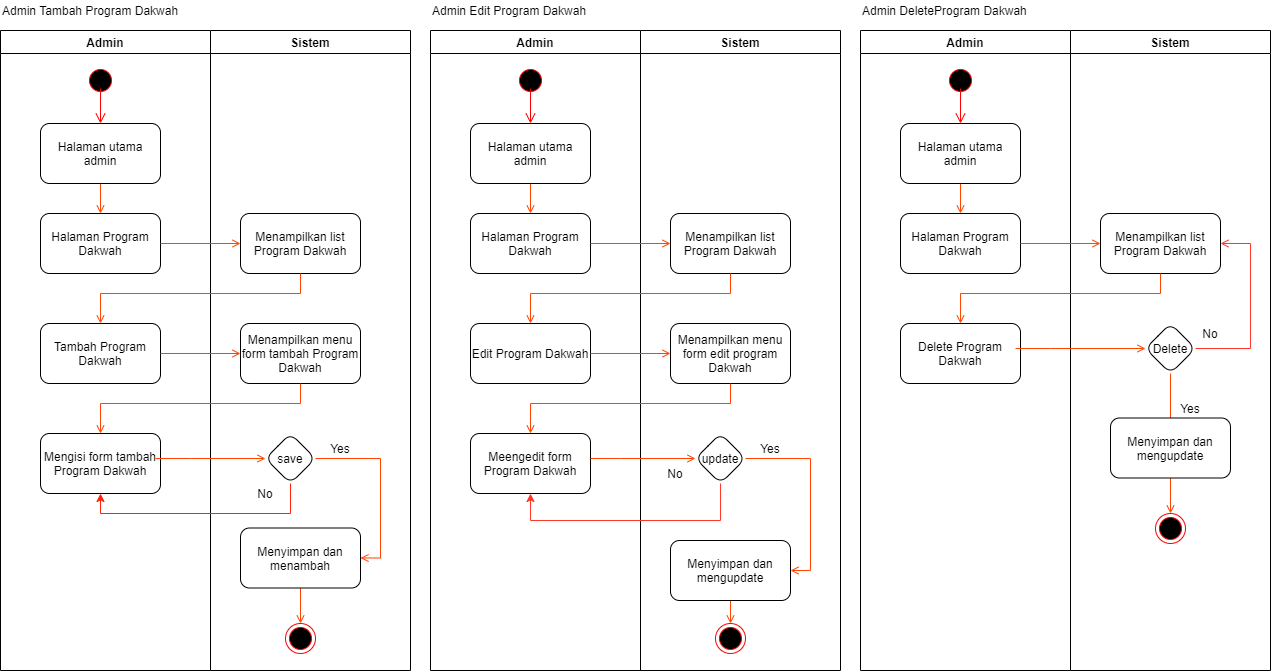

The diagram above was exported from draw.io. Its source (the exported page's mxGraphModel, read from the mxfile embedded in the PNG):
<mxGraphModel dx="725" dy="725" grid="1" gridSize="10" guides="1" tooltips="1" connect="1" arrows="1" fold="1" page="1" pageScale="1" pageWidth="827" pageHeight="1169" math="0" shadow="0">
  <root>
    <mxCell id="0" />
    <mxCell id="1" parent="0" />
    <mxCell id="luYs9M9s4U51L2gIpAIk-122" value="Admin Tambah Program Dakwah" style="text;html=1;strokeColor=none;fillColor=none;align=left;verticalAlign=middle;whiteSpace=wrap;rounded=0;" parent="1" vertex="1">
      <mxGeometry x="970" y="50" width="200" height="20" as="geometry" />
    </mxCell>
    <mxCell id="luYs9M9s4U51L2gIpAIk-123" value="Admin" style="swimlane;" parent="1" vertex="1">
      <mxGeometry x="970" y="80" width="210" height="640" as="geometry" />
    </mxCell>
    <mxCell id="luYs9M9s4U51L2gIpAIk-124" value="" style="ellipse;html=1;shape=startState;fillColor=#000000;strokeColor=#ff0000;" parent="luYs9M9s4U51L2gIpAIk-123" vertex="1">
      <mxGeometry x="85" y="35" width="30" height="30" as="geometry" />
    </mxCell>
    <mxCell id="luYs9M9s4U51L2gIpAIk-125" value="" style="edgeStyle=orthogonalEdgeStyle;html=1;verticalAlign=bottom;endArrow=open;endSize=8;strokeColor=#ff0000;" parent="luYs9M9s4U51L2gIpAIk-123" edge="1">
      <mxGeometry relative="1" as="geometry">
        <mxPoint x="100" y="93" as="targetPoint" />
        <mxPoint x="99.99999999999977" y="57.99999999999977" as="sourcePoint" />
      </mxGeometry>
    </mxCell>
    <mxCell id="luYs9M9s4U51L2gIpAIk-126" value="Halaman Program Dakwah" style="rounded=1;whiteSpace=wrap;html=1;" parent="luYs9M9s4U51L2gIpAIk-123" vertex="1">
      <mxGeometry x="40" y="183" width="120" height="60" as="geometry" />
    </mxCell>
    <mxCell id="luYs9M9s4U51L2gIpAIk-127" style="edgeStyle=orthogonalEdgeStyle;rounded=0;orthogonalLoop=1;jettySize=auto;html=1;entryX=0.5;entryY=0;entryDx=0;entryDy=0;endArrow=open;endFill=0;strokeColor=#FF4400;" parent="luYs9M9s4U51L2gIpAIk-123" source="luYs9M9s4U51L2gIpAIk-128" target="luYs9M9s4U51L2gIpAIk-126" edge="1">
      <mxGeometry relative="1" as="geometry" />
    </mxCell>
    <mxCell id="luYs9M9s4U51L2gIpAIk-128" value="Halaman utama admin" style="rounded=1;whiteSpace=wrap;html=1;" parent="luYs9M9s4U51L2gIpAIk-123" vertex="1">
      <mxGeometry x="40" y="93" width="120" height="60" as="geometry" />
    </mxCell>
    <mxCell id="luYs9M9s4U51L2gIpAIk-129" value="Tambah Program Dakwah" style="rounded=1;whiteSpace=wrap;html=1;" parent="luYs9M9s4U51L2gIpAIk-123" vertex="1">
      <mxGeometry x="40" y="293" width="120" height="60" as="geometry" />
    </mxCell>
    <mxCell id="luYs9M9s4U51L2gIpAIk-130" value="Mengisi form tambah Program Dakwah" style="whiteSpace=wrap;html=1;rounded=1;" parent="luYs9M9s4U51L2gIpAIk-123" vertex="1">
      <mxGeometry x="40" y="403" width="120" height="60" as="geometry" />
    </mxCell>
    <mxCell id="luYs9M9s4U51L2gIpAIk-131" value="Sistem" style="swimlane;" parent="1" vertex="1">
      <mxGeometry x="1180" y="80" width="200" height="640" as="geometry" />
    </mxCell>
    <mxCell id="luYs9M9s4U51L2gIpAIk-132" value="Menampilkan list Program Dakwah" style="whiteSpace=wrap;html=1;rounded=1;" parent="luYs9M9s4U51L2gIpAIk-131" vertex="1">
      <mxGeometry x="30" y="183" width="120" height="60" as="geometry" />
    </mxCell>
    <mxCell id="luYs9M9s4U51L2gIpAIk-133" value="Menampilkan menu form tambah Program Dakwah" style="whiteSpace=wrap;html=1;rounded=1;" parent="luYs9M9s4U51L2gIpAIk-131" vertex="1">
      <mxGeometry x="30" y="293" width="120" height="60" as="geometry" />
    </mxCell>
    <mxCell id="luYs9M9s4U51L2gIpAIk-134" style="edgeStyle=orthogonalEdgeStyle;rounded=0;orthogonalLoop=1;jettySize=auto;html=1;entryX=1;entryY=0.5;entryDx=0;entryDy=0;endArrow=open;endFill=0;strokeColor=#FF4400;" parent="luYs9M9s4U51L2gIpAIk-131" source="luYs9M9s4U51L2gIpAIk-135" target="luYs9M9s4U51L2gIpAIk-137" edge="1">
      <mxGeometry relative="1" as="geometry">
        <Array as="points">
          <mxPoint x="170" y="428" />
          <mxPoint x="170" y="528" />
        </Array>
      </mxGeometry>
    </mxCell>
    <mxCell id="luYs9M9s4U51L2gIpAIk-135" value="save" style="rhombus;whiteSpace=wrap;html=1;rounded=1;" parent="luYs9M9s4U51L2gIpAIk-131" vertex="1">
      <mxGeometry x="55" y="403" width="50" height="50" as="geometry" />
    </mxCell>
    <mxCell id="luYs9M9s4U51L2gIpAIk-136" style="edgeStyle=orthogonalEdgeStyle;rounded=0;orthogonalLoop=1;jettySize=auto;html=1;endArrow=open;endFill=0;strokeColor=#FF4400;" parent="luYs9M9s4U51L2gIpAIk-131" source="luYs9M9s4U51L2gIpAIk-137" target="luYs9M9s4U51L2gIpAIk-141" edge="1">
      <mxGeometry relative="1" as="geometry" />
    </mxCell>
    <mxCell id="luYs9M9s4U51L2gIpAIk-137" value="Menyimpan dan menambah" style="whiteSpace=wrap;html=1;rounded=1;" parent="luYs9M9s4U51L2gIpAIk-131" vertex="1">
      <mxGeometry x="30" y="497.5" width="120" height="60" as="geometry" />
    </mxCell>
    <mxCell id="luYs9M9s4U51L2gIpAIk-138" value="Yes" style="text;html=1;strokeColor=none;fillColor=none;align=center;verticalAlign=middle;whiteSpace=wrap;rounded=0;" parent="luYs9M9s4U51L2gIpAIk-131" vertex="1">
      <mxGeometry x="110" y="408" width="40" height="20" as="geometry" />
    </mxCell>
    <mxCell id="luYs9M9s4U51L2gIpAIk-139" value="No" style="text;html=1;strokeColor=none;fillColor=none;align=center;verticalAlign=middle;whiteSpace=wrap;rounded=0;" parent="luYs9M9s4U51L2gIpAIk-131" vertex="1">
      <mxGeometry x="35" y="453" width="40" height="20" as="geometry" />
    </mxCell>
    <mxCell id="luYs9M9s4U51L2gIpAIk-140" value="" style="edgeStyle=orthogonalEdgeStyle;rounded=0;orthogonalLoop=1;jettySize=auto;html=1;endArrow=open;endFill=0;strokeColor=#FF4400;" parent="luYs9M9s4U51L2gIpAIk-131" target="luYs9M9s4U51L2gIpAIk-135" edge="1">
      <mxGeometry relative="1" as="geometry">
        <Array as="points">
          <mxPoint x="-20" y="428" />
          <mxPoint x="-20" y="428" />
        </Array>
        <mxPoint x="-55" y="428" as="sourcePoint" />
      </mxGeometry>
    </mxCell>
    <mxCell id="luYs9M9s4U51L2gIpAIk-141" value="" style="ellipse;html=1;shape=endState;fillColor=#000000;strokeColor=#ff0000;" parent="luYs9M9s4U51L2gIpAIk-131" vertex="1">
      <mxGeometry x="75" y="593" width="30" height="30" as="geometry" />
    </mxCell>
    <mxCell id="luYs9M9s4U51L2gIpAIk-142" value="" style="edgeStyle=orthogonalEdgeStyle;rounded=0;orthogonalLoop=1;jettySize=auto;html=1;strokeColor=#FF4400;endArrow=open;endFill=0;" parent="1" source="luYs9M9s4U51L2gIpAIk-126" target="luYs9M9s4U51L2gIpAIk-132" edge="1">
      <mxGeometry relative="1" as="geometry" />
    </mxCell>
    <mxCell id="luYs9M9s4U51L2gIpAIk-143" value="" style="edgeStyle=orthogonalEdgeStyle;rounded=0;orthogonalLoop=1;jettySize=auto;html=1;endArrow=open;endFill=0;strokeColor=#FF4400;" parent="1" source="luYs9M9s4U51L2gIpAIk-132" target="luYs9M9s4U51L2gIpAIk-129" edge="1">
      <mxGeometry relative="1" as="geometry">
        <Array as="points">
          <mxPoint x="1270" y="343" />
          <mxPoint x="1070" y="343" />
        </Array>
        <mxPoint x="1070" y="383" as="targetPoint" />
      </mxGeometry>
    </mxCell>
    <mxCell id="luYs9M9s4U51L2gIpAIk-144" value="" style="edgeStyle=orthogonalEdgeStyle;rounded=0;orthogonalLoop=1;jettySize=auto;html=1;endArrow=open;endFill=0;strokeColor=#FF4400;" parent="1" source="luYs9M9s4U51L2gIpAIk-129" target="luYs9M9s4U51L2gIpAIk-133" edge="1">
      <mxGeometry relative="1" as="geometry" />
    </mxCell>
    <mxCell id="luYs9M9s4U51L2gIpAIk-145" value="" style="edgeStyle=orthogonalEdgeStyle;rounded=0;orthogonalLoop=1;jettySize=auto;html=1;endArrow=open;endFill=0;strokeColor=#FF4400;" parent="1" source="luYs9M9s4U51L2gIpAIk-133" target="luYs9M9s4U51L2gIpAIk-130" edge="1">
      <mxGeometry relative="1" as="geometry">
        <Array as="points">
          <mxPoint x="1270" y="453" />
          <mxPoint x="1070" y="453" />
        </Array>
      </mxGeometry>
    </mxCell>
    <mxCell id="luYs9M9s4U51L2gIpAIk-146" value="Admin Edit Program Dakwah" style="text;html=1;strokeColor=none;fillColor=none;align=left;verticalAlign=middle;whiteSpace=wrap;rounded=0;" parent="1" vertex="1">
      <mxGeometry x="1400" y="50" width="200" height="20" as="geometry" />
    </mxCell>
    <mxCell id="luYs9M9s4U51L2gIpAIk-147" value="Admin" style="swimlane;" parent="1" vertex="1">
      <mxGeometry x="1400" y="80" width="210" height="640" as="geometry" />
    </mxCell>
    <mxCell id="luYs9M9s4U51L2gIpAIk-148" value="" style="ellipse;html=1;shape=startState;fillColor=#000000;strokeColor=#ff0000;" parent="luYs9M9s4U51L2gIpAIk-147" vertex="1">
      <mxGeometry x="85" y="35" width="30" height="30" as="geometry" />
    </mxCell>
    <mxCell id="luYs9M9s4U51L2gIpAIk-149" value="" style="edgeStyle=orthogonalEdgeStyle;html=1;verticalAlign=bottom;endArrow=open;endSize=8;strokeColor=#ff0000;" parent="luYs9M9s4U51L2gIpAIk-147" edge="1">
      <mxGeometry relative="1" as="geometry">
        <mxPoint x="100" y="93" as="targetPoint" />
        <mxPoint x="99.99999999999977" y="57.99999999999977" as="sourcePoint" />
      </mxGeometry>
    </mxCell>
    <mxCell id="luYs9M9s4U51L2gIpAIk-150" value="Halaman Program Dakwah" style="rounded=1;whiteSpace=wrap;html=1;" parent="luYs9M9s4U51L2gIpAIk-147" vertex="1">
      <mxGeometry x="40" y="183" width="120" height="60" as="geometry" />
    </mxCell>
    <mxCell id="luYs9M9s4U51L2gIpAIk-151" style="edgeStyle=orthogonalEdgeStyle;rounded=0;orthogonalLoop=1;jettySize=auto;html=1;entryX=0.5;entryY=0;entryDx=0;entryDy=0;endArrow=open;endFill=0;strokeColor=#FF4400;" parent="luYs9M9s4U51L2gIpAIk-147" source="luYs9M9s4U51L2gIpAIk-152" target="luYs9M9s4U51L2gIpAIk-150" edge="1">
      <mxGeometry relative="1" as="geometry" />
    </mxCell>
    <mxCell id="luYs9M9s4U51L2gIpAIk-152" value="Halaman utama admin" style="rounded=1;whiteSpace=wrap;html=1;" parent="luYs9M9s4U51L2gIpAIk-147" vertex="1">
      <mxGeometry x="40" y="93" width="120" height="60" as="geometry" />
    </mxCell>
    <mxCell id="luYs9M9s4U51L2gIpAIk-153" value="Edit Program Dakwah" style="rounded=1;whiteSpace=wrap;html=1;" parent="luYs9M9s4U51L2gIpAIk-147" vertex="1">
      <mxGeometry x="40" y="293" width="120" height="60" as="geometry" />
    </mxCell>
    <mxCell id="luYs9M9s4U51L2gIpAIk-154" value="Meengedit form Program Dakwah" style="whiteSpace=wrap;html=1;rounded=1;" parent="luYs9M9s4U51L2gIpAIk-147" vertex="1">
      <mxGeometry x="40" y="403" width="120" height="60" as="geometry" />
    </mxCell>
    <mxCell id="luYs9M9s4U51L2gIpAIk-155" value="Sistem" style="swimlane;" parent="1" vertex="1">
      <mxGeometry x="1610" y="80" width="200" height="640" as="geometry" />
    </mxCell>
    <mxCell id="luYs9M9s4U51L2gIpAIk-156" value="Menampilkan list Program Dakwah" style="whiteSpace=wrap;html=1;rounded=1;" parent="luYs9M9s4U51L2gIpAIk-155" vertex="1">
      <mxGeometry x="30" y="183" width="120" height="60" as="geometry" />
    </mxCell>
    <mxCell id="luYs9M9s4U51L2gIpAIk-157" value="Menampilkan menu form edit program Dakwah" style="whiteSpace=wrap;html=1;rounded=1;" parent="luYs9M9s4U51L2gIpAIk-155" vertex="1">
      <mxGeometry x="30" y="293" width="120" height="60" as="geometry" />
    </mxCell>
    <mxCell id="luYs9M9s4U51L2gIpAIk-158" style="edgeStyle=orthogonalEdgeStyle;rounded=0;orthogonalLoop=1;jettySize=auto;html=1;entryX=1;entryY=0.5;entryDx=0;entryDy=0;endArrow=open;endFill=0;strokeColor=#FF4400;" parent="luYs9M9s4U51L2gIpAIk-155" source="luYs9M9s4U51L2gIpAIk-159" target="luYs9M9s4U51L2gIpAIk-161" edge="1">
      <mxGeometry relative="1" as="geometry">
        <Array as="points">
          <mxPoint x="170" y="428" />
          <mxPoint x="170" y="540" />
        </Array>
      </mxGeometry>
    </mxCell>
    <mxCell id="luYs9M9s4U51L2gIpAIk-159" value="update" style="rhombus;whiteSpace=wrap;html=1;rounded=1;" parent="luYs9M9s4U51L2gIpAIk-155" vertex="1">
      <mxGeometry x="55" y="403" width="50" height="50" as="geometry" />
    </mxCell>
    <mxCell id="luYs9M9s4U51L2gIpAIk-160" style="edgeStyle=orthogonalEdgeStyle;rounded=0;orthogonalLoop=1;jettySize=auto;html=1;endArrow=open;endFill=0;strokeColor=#FF4400;" parent="luYs9M9s4U51L2gIpAIk-155" source="luYs9M9s4U51L2gIpAIk-161" target="luYs9M9s4U51L2gIpAIk-165" edge="1">
      <mxGeometry relative="1" as="geometry" />
    </mxCell>
    <mxCell id="luYs9M9s4U51L2gIpAIk-161" value="Menyimpan dan mengupdate" style="whiteSpace=wrap;html=1;rounded=1;" parent="luYs9M9s4U51L2gIpAIk-155" vertex="1">
      <mxGeometry x="30" y="510" width="120" height="60" as="geometry" />
    </mxCell>
    <mxCell id="luYs9M9s4U51L2gIpAIk-162" value="Yes" style="text;html=1;strokeColor=none;fillColor=none;align=center;verticalAlign=middle;whiteSpace=wrap;rounded=0;" parent="luYs9M9s4U51L2gIpAIk-155" vertex="1">
      <mxGeometry x="110" y="408" width="40" height="20" as="geometry" />
    </mxCell>
    <mxCell id="luYs9M9s4U51L2gIpAIk-163" value="No" style="text;html=1;strokeColor=none;fillColor=none;align=center;verticalAlign=middle;whiteSpace=wrap;rounded=0;" parent="luYs9M9s4U51L2gIpAIk-155" vertex="1">
      <mxGeometry x="15" y="433" width="40" height="20" as="geometry" />
    </mxCell>
    <mxCell id="luYs9M9s4U51L2gIpAIk-164" value="" style="edgeStyle=orthogonalEdgeStyle;rounded=0;orthogonalLoop=1;jettySize=auto;html=1;endArrow=open;endFill=0;strokeColor=#FF4400;" parent="luYs9M9s4U51L2gIpAIk-155" target="luYs9M9s4U51L2gIpAIk-159" edge="1">
      <mxGeometry relative="1" as="geometry">
        <Array as="points">
          <mxPoint x="-20" y="428" />
          <mxPoint x="-20" y="428" />
        </Array>
        <mxPoint x="-50" y="428" as="sourcePoint" />
      </mxGeometry>
    </mxCell>
    <mxCell id="luYs9M9s4U51L2gIpAIk-165" value="" style="ellipse;html=1;shape=endState;fillColor=#000000;strokeColor=#ff0000;" parent="luYs9M9s4U51L2gIpAIk-155" vertex="1">
      <mxGeometry x="75" y="593" width="30" height="30" as="geometry" />
    </mxCell>
    <mxCell id="luYs9M9s4U51L2gIpAIk-166" value="" style="edgeStyle=orthogonalEdgeStyle;rounded=0;orthogonalLoop=1;jettySize=auto;html=1;strokeColor=#FF4400;endArrow=open;endFill=0;" parent="1" source="luYs9M9s4U51L2gIpAIk-150" target="luYs9M9s4U51L2gIpAIk-156" edge="1">
      <mxGeometry relative="1" as="geometry" />
    </mxCell>
    <mxCell id="luYs9M9s4U51L2gIpAIk-167" value="" style="edgeStyle=orthogonalEdgeStyle;rounded=0;orthogonalLoop=1;jettySize=auto;html=1;endArrow=open;endFill=0;strokeColor=#FF4400;" parent="1" source="luYs9M9s4U51L2gIpAIk-156" target="luYs9M9s4U51L2gIpAIk-153" edge="1">
      <mxGeometry relative="1" as="geometry">
        <Array as="points">
          <mxPoint x="1700" y="343" />
          <mxPoint x="1500" y="343" />
        </Array>
        <mxPoint x="1500" y="383" as="targetPoint" />
      </mxGeometry>
    </mxCell>
    <mxCell id="luYs9M9s4U51L2gIpAIk-168" value="" style="edgeStyle=orthogonalEdgeStyle;rounded=0;orthogonalLoop=1;jettySize=auto;html=1;endArrow=open;endFill=0;strokeColor=#FF4400;" parent="1" source="luYs9M9s4U51L2gIpAIk-153" target="luYs9M9s4U51L2gIpAIk-157" edge="1">
      <mxGeometry relative="1" as="geometry" />
    </mxCell>
    <mxCell id="luYs9M9s4U51L2gIpAIk-169" value="" style="edgeStyle=orthogonalEdgeStyle;rounded=0;orthogonalLoop=1;jettySize=auto;html=1;endArrow=open;endFill=0;strokeColor=#FF4400;" parent="1" source="luYs9M9s4U51L2gIpAIk-157" target="luYs9M9s4U51L2gIpAIk-154" edge="1">
      <mxGeometry relative="1" as="geometry">
        <Array as="points">
          <mxPoint x="1700" y="453" />
          <mxPoint x="1500" y="453" />
        </Array>
      </mxGeometry>
    </mxCell>
    <mxCell id="luYs9M9s4U51L2gIpAIk-194" value="Admin DeleteProgram Dakwah" style="text;html=1;strokeColor=none;fillColor=none;align=left;verticalAlign=middle;whiteSpace=wrap;rounded=0;" parent="1" vertex="1">
      <mxGeometry x="1830" y="50" width="200" height="20" as="geometry" />
    </mxCell>
    <mxCell id="luYs9M9s4U51L2gIpAIk-195" value="Admin" style="swimlane;" parent="1" vertex="1">
      <mxGeometry x="1830" y="80" width="210" height="640" as="geometry" />
    </mxCell>
    <mxCell id="luYs9M9s4U51L2gIpAIk-196" value="" style="ellipse;html=1;shape=startState;fillColor=#000000;strokeColor=#ff0000;" parent="luYs9M9s4U51L2gIpAIk-195" vertex="1">
      <mxGeometry x="85" y="35" width="30" height="30" as="geometry" />
    </mxCell>
    <mxCell id="luYs9M9s4U51L2gIpAIk-197" value="" style="edgeStyle=orthogonalEdgeStyle;html=1;verticalAlign=bottom;endArrow=open;endSize=8;strokeColor=#ff0000;" parent="luYs9M9s4U51L2gIpAIk-195" edge="1">
      <mxGeometry relative="1" as="geometry">
        <mxPoint x="100" y="93" as="targetPoint" />
        <mxPoint x="99.99999999999977" y="57.99999999999977" as="sourcePoint" />
      </mxGeometry>
    </mxCell>
    <mxCell id="luYs9M9s4U51L2gIpAIk-198" value="Halaman Program Dakwah" style="rounded=1;whiteSpace=wrap;html=1;" parent="luYs9M9s4U51L2gIpAIk-195" vertex="1">
      <mxGeometry x="40" y="183" width="120" height="60" as="geometry" />
    </mxCell>
    <mxCell id="luYs9M9s4U51L2gIpAIk-199" style="edgeStyle=orthogonalEdgeStyle;rounded=0;orthogonalLoop=1;jettySize=auto;html=1;entryX=0.5;entryY=0;entryDx=0;entryDy=0;endArrow=open;endFill=0;strokeColor=#FF4400;" parent="luYs9M9s4U51L2gIpAIk-195" source="luYs9M9s4U51L2gIpAIk-200" target="luYs9M9s4U51L2gIpAIk-198" edge="1">
      <mxGeometry relative="1" as="geometry" />
    </mxCell>
    <mxCell id="luYs9M9s4U51L2gIpAIk-200" value="Halaman utama admin" style="rounded=1;whiteSpace=wrap;html=1;" parent="luYs9M9s4U51L2gIpAIk-195" vertex="1">
      <mxGeometry x="40" y="93" width="120" height="60" as="geometry" />
    </mxCell>
    <mxCell id="luYs9M9s4U51L2gIpAIk-202" value="Delete Program Dakwah" style="whiteSpace=wrap;html=1;rounded=1;" parent="luYs9M9s4U51L2gIpAIk-195" vertex="1">
      <mxGeometry x="40" y="293" width="120" height="60" as="geometry" />
    </mxCell>
    <mxCell id="luYs9M9s4U51L2gIpAIk-203" value="Sistem" style="swimlane;" parent="1" vertex="1">
      <mxGeometry x="2040" y="80" width="200" height="640" as="geometry" />
    </mxCell>
    <mxCell id="luYs9M9s4U51L2gIpAIk-204" value="Menampilkan list Program Dakwah" style="whiteSpace=wrap;html=1;rounded=1;" parent="luYs9M9s4U51L2gIpAIk-203" vertex="1">
      <mxGeometry x="30" y="183" width="120" height="60" as="geometry" />
    </mxCell>
    <mxCell id="luYs9M9s4U51L2gIpAIk-206" style="edgeStyle=orthogonalEdgeStyle;rounded=0;orthogonalLoop=1;jettySize=auto;html=1;entryX=1;entryY=0.5;entryDx=0;entryDy=0;endArrow=open;endFill=0;strokeColor=#FF4400;" parent="luYs9M9s4U51L2gIpAIk-203" source="luYs9M9s4U51L2gIpAIk-207" target="luYs9M9s4U51L2gIpAIk-209" edge="1">
      <mxGeometry relative="1" as="geometry">
        <Array as="points">
          <mxPoint x="100" y="318" />
          <mxPoint x="100" y="418" />
        </Array>
      </mxGeometry>
    </mxCell>
    <mxCell id="luYs9M9s4U51L2gIpAIk-219" style="edgeStyle=orthogonalEdgeStyle;rounded=0;orthogonalLoop=1;jettySize=auto;html=1;entryX=1;entryY=0.5;entryDx=0;entryDy=0;strokeColor=#FF3729;endArrow=open;endFill=0;" parent="luYs9M9s4U51L2gIpAIk-203" source="luYs9M9s4U51L2gIpAIk-207" target="luYs9M9s4U51L2gIpAIk-204" edge="1">
      <mxGeometry relative="1" as="geometry">
        <Array as="points">
          <mxPoint x="180" y="318" />
          <mxPoint x="180" y="213" />
        </Array>
      </mxGeometry>
    </mxCell>
    <mxCell id="luYs9M9s4U51L2gIpAIk-207" value="Delete" style="rhombus;whiteSpace=wrap;html=1;rounded=1;" parent="luYs9M9s4U51L2gIpAIk-203" vertex="1">
      <mxGeometry x="75" y="293" width="50" height="50" as="geometry" />
    </mxCell>
    <mxCell id="luYs9M9s4U51L2gIpAIk-208" style="edgeStyle=orthogonalEdgeStyle;rounded=0;orthogonalLoop=1;jettySize=auto;html=1;endArrow=open;endFill=0;strokeColor=#FF4400;" parent="luYs9M9s4U51L2gIpAIk-203" source="luYs9M9s4U51L2gIpAIk-209" target="luYs9M9s4U51L2gIpAIk-213" edge="1">
      <mxGeometry relative="1" as="geometry" />
    </mxCell>
    <mxCell id="luYs9M9s4U51L2gIpAIk-209" value="Menyimpan dan mengupdate" style="whiteSpace=wrap;html=1;rounded=1;" parent="luYs9M9s4U51L2gIpAIk-203" vertex="1">
      <mxGeometry x="40" y="387.5" width="120" height="60" as="geometry" />
    </mxCell>
    <mxCell id="luYs9M9s4U51L2gIpAIk-210" value="Yes" style="text;html=1;strokeColor=none;fillColor=none;align=center;verticalAlign=middle;whiteSpace=wrap;rounded=0;" parent="luYs9M9s4U51L2gIpAIk-203" vertex="1">
      <mxGeometry x="100" y="367.5" width="40" height="20" as="geometry" />
    </mxCell>
    <mxCell id="luYs9M9s4U51L2gIpAIk-211" value="No" style="text;html=1;strokeColor=none;fillColor=none;align=center;verticalAlign=middle;whiteSpace=wrap;rounded=0;" parent="luYs9M9s4U51L2gIpAIk-203" vertex="1">
      <mxGeometry x="120" y="293" width="40" height="20" as="geometry" />
    </mxCell>
    <mxCell id="luYs9M9s4U51L2gIpAIk-212" value="" style="edgeStyle=orthogonalEdgeStyle;rounded=0;orthogonalLoop=1;jettySize=auto;html=1;endArrow=open;endFill=0;strokeColor=#FF4400;" parent="luYs9M9s4U51L2gIpAIk-203" target="luYs9M9s4U51L2gIpAIk-207" edge="1">
      <mxGeometry relative="1" as="geometry">
        <Array as="points">
          <mxPoint x="-20" y="318" />
          <mxPoint x="-20" y="318" />
        </Array>
        <mxPoint x="-55" y="318" as="sourcePoint" />
      </mxGeometry>
    </mxCell>
    <mxCell id="luYs9M9s4U51L2gIpAIk-213" value="" style="ellipse;html=1;shape=endState;fillColor=#000000;strokeColor=#ff0000;" parent="luYs9M9s4U51L2gIpAIk-203" vertex="1">
      <mxGeometry x="85" y="483" width="30" height="30" as="geometry" />
    </mxCell>
    <mxCell id="luYs9M9s4U51L2gIpAIk-214" value="" style="edgeStyle=orthogonalEdgeStyle;rounded=0;orthogonalLoop=1;jettySize=auto;html=1;strokeColor=#FF4400;endArrow=open;endFill=0;" parent="1" source="luYs9M9s4U51L2gIpAIk-198" target="luYs9M9s4U51L2gIpAIk-204" edge="1">
      <mxGeometry relative="1" as="geometry" />
    </mxCell>
    <mxCell id="luYs9M9s4U51L2gIpAIk-215" value="" style="edgeStyle=orthogonalEdgeStyle;rounded=0;orthogonalLoop=1;jettySize=auto;html=1;endArrow=open;endFill=0;strokeColor=#FF4400;" parent="1" source="luYs9M9s4U51L2gIpAIk-204" edge="1">
      <mxGeometry relative="1" as="geometry">
        <Array as="points">
          <mxPoint x="2130" y="343" />
          <mxPoint x="1930" y="343" />
        </Array>
        <mxPoint x="1930.034482758621" y="373" as="targetPoint" />
      </mxGeometry>
    </mxCell>
    <mxCell id="luYs9M9s4U51L2gIpAIk-218" style="edgeStyle=orthogonalEdgeStyle;rounded=0;orthogonalLoop=1;jettySize=auto;html=1;strokeColor=#FF3729;entryX=0.5;entryY=1;entryDx=0;entryDy=0;" parent="1" source="luYs9M9s4U51L2gIpAIk-159" target="luYs9M9s4U51L2gIpAIk-154" edge="1">
      <mxGeometry relative="1" as="geometry">
        <mxPoint x="1500" y="550" as="targetPoint" />
        <Array as="points">
          <mxPoint x="1690" y="570" />
          <mxPoint x="1500" y="570" />
        </Array>
      </mxGeometry>
    </mxCell>
    <mxCell id="pZpfd76H2LfIuYRJtZiV-1" style="edgeStyle=orthogonalEdgeStyle;rounded=0;orthogonalLoop=1;jettySize=auto;html=1;entryX=0.5;entryY=1;entryDx=0;entryDy=0;strokeColor=#FF230A;" edge="1" parent="1" source="luYs9M9s4U51L2gIpAIk-135" target="luYs9M9s4U51L2gIpAIk-130">
      <mxGeometry relative="1" as="geometry">
        <Array as="points">
          <mxPoint x="1260" y="563" />
          <mxPoint x="1070" y="563" />
        </Array>
      </mxGeometry>
    </mxCell>
  </root>
</mxGraphModel>